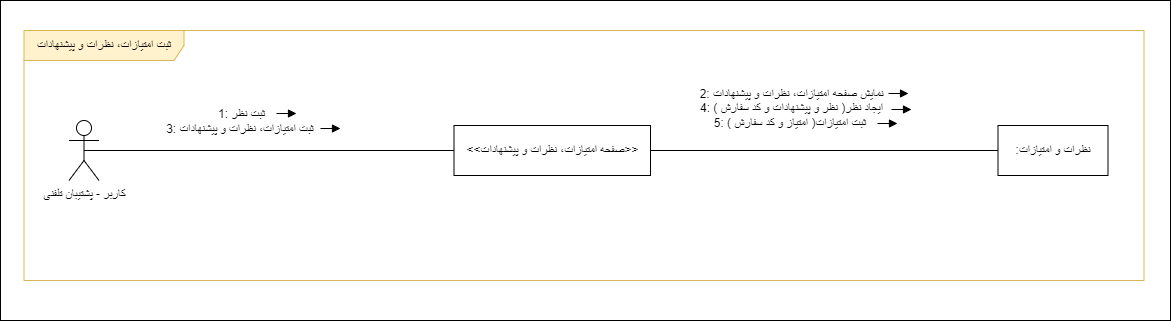

The diagram above was exported from draw.io. Its source (the exported page's mxGraphModel, read from the mxfile embedded in the PNG):
<mxGraphModel dx="1888" dy="541" grid="1" gridSize="10" guides="1" tooltips="1" connect="1" arrows="1" fold="1" page="1" pageScale="1" pageWidth="850" pageHeight="1100" math="0" shadow="0">
  <root>
    <mxCell id="w0GXYRULmw8UI8GGhq8A-0" />
    <mxCell id="w0GXYRULmw8UI8GGhq8A-1" parent="w0GXYRULmw8UI8GGhq8A-0" />
    <mxCell id="LX1Ah7SX3IYTU_hbYJF0-0" value="" style="rounded=0;whiteSpace=wrap;html=1;" parent="w0GXYRULmw8UI8GGhq8A-1" vertex="1">
      <mxGeometry x="-560" y="340" width="1170" height="320" as="geometry" />
    </mxCell>
    <mxCell id="QBg-YmeVMG2wPjLp6n3J-0" value="ثبت امتیازات، نظرات و پیشنهادات" style="shape=umlFrame;whiteSpace=wrap;html=1;pointerEvents=0;width=160;height=30;fillColor=#FFF2CC;strokeColor=#d6b656;" parent="w0GXYRULmw8UI8GGhq8A-1" vertex="1">
      <mxGeometry x="-536.5" y="370" width="1120" height="250" as="geometry" />
    </mxCell>
    <mxCell id="QBg-YmeVMG2wPjLp6n3J-1" value="&amp;lt;&amp;lt;صفحه امتیازات، نظرات و پیشنهادات&amp;gt;&amp;gt;" style="html=1;whiteSpace=wrap;" parent="w0GXYRULmw8UI8GGhq8A-1" vertex="1">
      <mxGeometry x="-106.5" y="465" width="196.5" height="50" as="geometry" />
    </mxCell>
    <mxCell id="QBg-YmeVMG2wPjLp6n3J-2" value=":نظرات و امتیازات" style="html=1;whiteSpace=wrap;" parent="w0GXYRULmw8UI8GGhq8A-1" vertex="1">
      <mxGeometry x="437.5" y="465" width="110" height="50" as="geometry" />
    </mxCell>
    <mxCell id="QBg-YmeVMG2wPjLp6n3J-3" value="کاربر - پشتیبان تلفنی" style="shape=umlActor;verticalLabelPosition=bottom;verticalAlign=top;html=1;outlineConnect=0;" parent="w0GXYRULmw8UI8GGhq8A-1" vertex="1">
      <mxGeometry x="-491.5" y="460" width="30" height="60" as="geometry" />
    </mxCell>
    <mxCell id="QBg-YmeVMG2wPjLp6n3J-4" value="" style="endArrow=none;html=1;rounded=0;entryX=0;entryY=0.5;entryDx=0;entryDy=0;exitX=0.5;exitY=0.5;exitDx=0;exitDy=0;exitPerimeter=0;" parent="w0GXYRULmw8UI8GGhq8A-1" source="QBg-YmeVMG2wPjLp6n3J-3" target="QBg-YmeVMG2wPjLp6n3J-1" edge="1">
      <mxGeometry width="50" height="50" relative="1" as="geometry">
        <mxPoint x="-461.5" y="494.56999999999994" as="sourcePoint" />
        <mxPoint x="-311.5" y="494.56999999999994" as="targetPoint" />
      </mxGeometry>
    </mxCell>
    <mxCell id="QBg-YmeVMG2wPjLp6n3J-5" value="&lt;font style=&quot;font-size: 12px;&quot;&gt;1:&amp;nbsp;ثبت نظر&lt;br&gt;3:&amp;nbsp;ثبت امتیازات، نظرات و پیشنهادات&amp;nbsp;&lt;/font&gt;" style="edgeLabel;html=1;align=center;verticalAlign=middle;resizable=0;points=[];" parent="QBg-YmeVMG2wPjLp6n3J-4" connectable="0" vertex="1">
      <mxGeometry x="-0.0504" y="1" relative="1" as="geometry">
        <mxPoint x="-19" y="-29" as="offset" />
      </mxGeometry>
    </mxCell>
    <mxCell id="QBg-YmeVMG2wPjLp6n3J-6" value="" style="endArrow=none;html=1;rounded=0;entryX=0;entryY=0.5;entryDx=0;entryDy=0;exitX=1;exitY=0.5;exitDx=0;exitDy=0;" parent="w0GXYRULmw8UI8GGhq8A-1" source="QBg-YmeVMG2wPjLp6n3J-1" target="QBg-YmeVMG2wPjLp6n3J-2" edge="1">
      <mxGeometry width="50" height="50" relative="1" as="geometry">
        <mxPoint x="-156.5" y="494.56999999999994" as="sourcePoint" />
        <mxPoint x="-6.5" y="494.56999999999994" as="targetPoint" />
      </mxGeometry>
    </mxCell>
    <mxCell id="QBg-YmeVMG2wPjLp6n3J-7" value="&lt;font style=&quot;font-size: 12px;&quot;&gt;2:&amp;nbsp;نمایش صفحه امتیازات، نظرات و پیشنهادات&lt;br&gt;4:&amp;nbsp;( نظر و پیشنهادات و کد سفارش )ایجاد نظر&lt;br&gt;5:&amp;nbsp;( امتیاز و کد سفارش )ثبت امتیازات&amp;nbsp;&lt;br&gt;&amp;nbsp;&lt;/font&gt;" style="edgeLabel;html=1;align=center;verticalAlign=middle;resizable=0;points=[];" parent="QBg-YmeVMG2wPjLp6n3J-6" connectable="0" vertex="1">
      <mxGeometry x="-0.2352" relative="1" as="geometry">
        <mxPoint x="7" y="-36" as="offset" />
      </mxGeometry>
    </mxCell>
    <mxCell id="QBg-YmeVMG2wPjLp6n3J-9" value="" style="html=1;verticalAlign=bottom;endArrow=block;curved=0;rounded=0;strokeWidth=1;" parent="w0GXYRULmw8UI8GGhq8A-1" edge="1">
      <mxGeometry x="0.0017" width="80" relative="1" as="geometry">
        <mxPoint x="328" y="433" as="sourcePoint" />
        <mxPoint x="348" y="433" as="targetPoint" />
        <mxPoint as="offset" />
      </mxGeometry>
    </mxCell>
    <mxCell id="QBg-YmeVMG2wPjLp6n3J-10" value="" style="html=1;verticalAlign=bottom;endArrow=block;curved=0;rounded=0;strokeWidth=1;" parent="w0GXYRULmw8UI8GGhq8A-1" edge="1">
      <mxGeometry x="0.0017" width="80" relative="1" as="geometry">
        <mxPoint x="317" y="463" as="sourcePoint" />
        <mxPoint x="337" y="463" as="targetPoint" />
        <mxPoint as="offset" />
      </mxGeometry>
    </mxCell>
    <mxCell id="QBg-YmeVMG2wPjLp6n3J-11" value="" style="html=1;verticalAlign=bottom;endArrow=block;curved=0;rounded=0;strokeWidth=1;" parent="w0GXYRULmw8UI8GGhq8A-1" edge="1">
      <mxGeometry x="0.0017" width="80" relative="1" as="geometry">
        <mxPoint x="-284" y="453" as="sourcePoint" />
        <mxPoint x="-264" y="453" as="targetPoint" />
        <mxPoint as="offset" />
      </mxGeometry>
    </mxCell>
    <mxCell id="QBg-YmeVMG2wPjLp6n3J-13" value="" style="html=1;verticalAlign=bottom;endArrow=block;curved=0;rounded=0;strokeWidth=1;" parent="w0GXYRULmw8UI8GGhq8A-1" edge="1">
      <mxGeometry x="0.0017" width="80" relative="1" as="geometry">
        <mxPoint x="331" y="449" as="sourcePoint" />
        <mxPoint x="351" y="449" as="targetPoint" />
        <mxPoint as="offset" />
      </mxGeometry>
    </mxCell>
    <mxCell id="QBg-YmeVMG2wPjLp6n3J-14" value="" style="html=1;verticalAlign=bottom;endArrow=block;curved=0;rounded=0;strokeWidth=1;" parent="w0GXYRULmw8UI8GGhq8A-1" edge="1">
      <mxGeometry x="0.0017" width="80" relative="1" as="geometry">
        <mxPoint x="-240" y="468" as="sourcePoint" />
        <mxPoint x="-220" y="468" as="targetPoint" />
        <mxPoint as="offset" />
      </mxGeometry>
    </mxCell>
  </root>
</mxGraphModel>